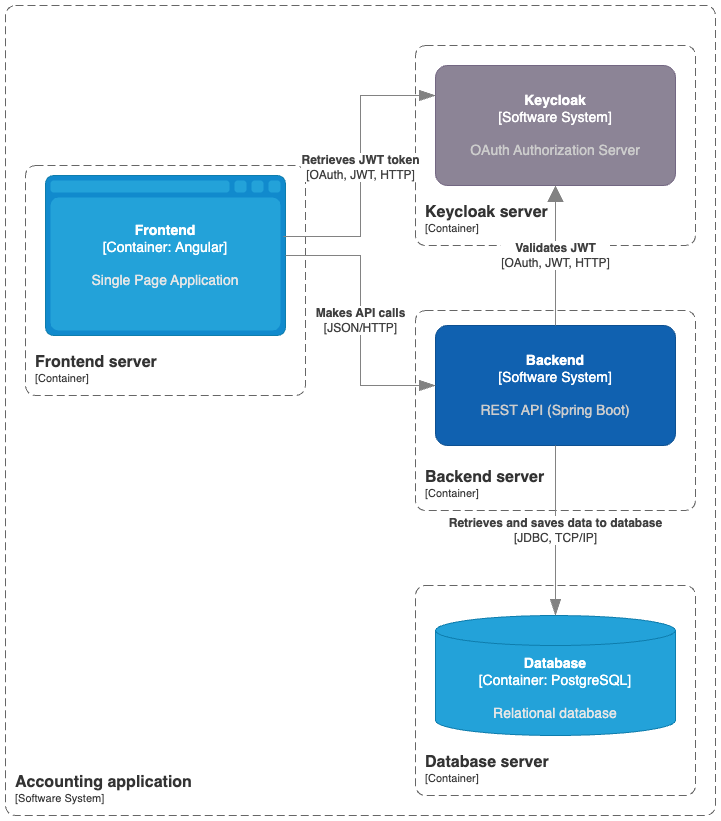

The diagram above was exported from draw.io. Its source (the exported page's mxGraphModel, read from the mxfile embedded in the PNG):
<mxGraphModel dx="954" dy="594" grid="1" gridSize="10" guides="1" tooltips="1" connect="1" arrows="1" fold="1" page="1" pageScale="1" pageWidth="827" pageHeight="1169" math="0" shadow="0">
  <root>
    <mxCell id="0" />
    <mxCell id="1" parent="0" />
    <object placeholders="1" c4Name="Accounting application" c4Type="SystemScopeBoundary" c4Application="Software System" label="&lt;font style=&quot;font-size: 16px&quot;&gt;&lt;b&gt;&lt;div style=&quot;text-align: left&quot;&gt;%c4Name%&lt;/div&gt;&lt;/b&gt;&lt;/font&gt;&lt;div style=&quot;text-align: left&quot;&gt;[%c4Application%]&lt;/div&gt;" id="bFgSfdaMYXy7KnlAWPRf-13">
      <mxCell style="rounded=1;fontSize=11;whiteSpace=wrap;html=1;dashed=1;arcSize=20;fillColor=none;strokeColor=#666666;fontColor=#333333;labelBackgroundColor=none;align=left;verticalAlign=bottom;labelBorderColor=none;spacingTop=0;spacing=10;dashPattern=8 4;metaEdit=1;rotatable=0;perimeter=rectanglePerimeter;noLabel=0;labelPadding=0;allowArrows=0;connectable=0;expand=0;recursiveResize=0;editable=1;pointerEvents=0;absoluteArcSize=1;points=[[0.25,0,0],[0.5,0,0],[0.75,0,0],[1,0.25,0],[1,0.5,0],[1,0.75,0],[0.75,1,0],[0.5,1,0],[0.25,1,0],[0,0.75,0],[0,0.5,0],[0,0.25,0]];" parent="1" vertex="1">
        <mxGeometry x="20" y="40" width="710" height="810" as="geometry" />
      </mxCell>
    </object>
    <object placeholders="1" c4Name="Backend server" c4Type="ContainerScopeBoundary" c4Application="Container" label="&lt;font style=&quot;font-size: 16px&quot;&gt;&lt;b&gt;&lt;div style=&quot;text-align: left&quot;&gt;%c4Name%&lt;/div&gt;&lt;/b&gt;&lt;/font&gt;&lt;div style=&quot;text-align: left&quot;&gt;[%c4Application%]&lt;/div&gt;" id="bFgSfdaMYXy7KnlAWPRf-14">
      <mxCell style="rounded=1;fontSize=11;whiteSpace=wrap;html=1;dashed=1;arcSize=20;fillColor=none;strokeColor=#666666;fontColor=#333333;labelBackgroundColor=none;align=left;verticalAlign=bottom;labelBorderColor=none;spacingTop=0;spacing=10;dashPattern=8 4;metaEdit=1;rotatable=0;perimeter=rectanglePerimeter;noLabel=0;labelPadding=0;allowArrows=0;connectable=0;expand=0;recursiveResize=0;editable=1;pointerEvents=0;absoluteArcSize=1;points=[[0.25,0,0],[0.5,0,0],[0.75,0,0],[1,0.25,0],[1,0.5,0],[1,0.75,0],[0.75,1,0],[0.5,1,0],[0.25,1,0],[0,0.75,0],[0,0.5,0],[0,0.25,0]];" parent="1" vertex="1">
        <mxGeometry x="430" y="345" width="280" height="200" as="geometry" />
      </mxCell>
    </object>
    <object placeholders="1" c4Name="Frontend server" c4Type="ContainerScopeBoundary" c4Application="Container" label="&lt;font style=&quot;font-size: 16px&quot;&gt;&lt;b&gt;&lt;div style=&quot;text-align: left&quot;&gt;%c4Name%&lt;/div&gt;&lt;/b&gt;&lt;/font&gt;&lt;div style=&quot;text-align: left&quot;&gt;[%c4Application%]&lt;/div&gt;" id="bFgSfdaMYXy7KnlAWPRf-15">
      <mxCell style="rounded=1;fontSize=11;whiteSpace=wrap;html=1;dashed=1;arcSize=20;fillColor=none;strokeColor=#666666;fontColor=#333333;labelBackgroundColor=none;align=left;verticalAlign=bottom;labelBorderColor=none;spacingTop=0;spacing=10;dashPattern=8 4;metaEdit=1;rotatable=0;perimeter=rectanglePerimeter;noLabel=0;labelPadding=0;allowArrows=0;connectable=0;expand=0;recursiveResize=0;editable=1;pointerEvents=0;absoluteArcSize=1;points=[[0.25,0,0],[0.5,0,0],[0.75,0,0],[1,0.25,0],[1,0.5,0],[1,0.75,0],[0.75,1,0],[0.5,1,0],[0.25,1,0],[0,0.75,0],[0,0.5,0],[0,0.25,0]];" parent="1" vertex="1">
        <mxGeometry x="40" y="200" width="280" height="230" as="geometry" />
      </mxCell>
    </object>
    <object placeholders="1" c4Name="Keycloak server" c4Type="ContainerScopeBoundary" c4Application="Container" label="&lt;font style=&quot;font-size: 16px&quot;&gt;&lt;b&gt;&lt;div style=&quot;text-align: left&quot;&gt;%c4Name%&lt;/div&gt;&lt;/b&gt;&lt;/font&gt;&lt;div style=&quot;text-align: left&quot;&gt;[%c4Application%]&lt;/div&gt;" id="bFgSfdaMYXy7KnlAWPRf-16">
      <mxCell style="rounded=1;fontSize=11;whiteSpace=wrap;html=1;dashed=1;arcSize=20;fillColor=none;strokeColor=#666666;fontColor=#333333;labelBackgroundColor=none;align=left;verticalAlign=bottom;labelBorderColor=none;spacingTop=0;spacing=10;dashPattern=8 4;metaEdit=1;rotatable=0;perimeter=rectanglePerimeter;noLabel=0;labelPadding=0;allowArrows=0;connectable=0;expand=0;recursiveResize=0;editable=1;pointerEvents=0;absoluteArcSize=1;points=[[0.25,0,0],[0.5,0,0],[0.75,0,0],[1,0.25,0],[1,0.5,0],[1,0.75,0],[0.75,1,0],[0.5,1,0],[0.25,1,0],[0,0.75,0],[0,0.5,0],[0,0.25,0]];" parent="1" vertex="1">
        <mxGeometry x="430" y="80" width="280" height="200" as="geometry" />
      </mxCell>
    </object>
    <object placeholders="1" c4Type="Frontend" c4Container="Container" c4Technology="Angular" c4Description="Single Page Application" label="&lt;font style=&quot;font-size: 14px;&quot;&gt;&lt;b style=&quot;font-size: 14px;&quot;&gt;%c4Type%&lt;/b&gt;&lt;/font&gt;&lt;div style=&quot;font-size: 14px;&quot;&gt;[%c4Container%:&amp;nbsp;%c4Technology%]&lt;/div&gt;&lt;br style=&quot;font-size: 14px;&quot;&gt;&lt;div style=&quot;font-size: 14px;&quot;&gt;&lt;font style=&quot;font-size: 14px;&quot;&gt;&lt;font color=&quot;#E6E6E6&quot; style=&quot;font-size: 14px;&quot;&gt;%c4Description%&lt;/font&gt;&lt;/font&gt;&lt;/div&gt;" id="bFgSfdaMYXy7KnlAWPRf-17">
      <mxCell style="shape=mxgraph.c4.webBrowserContainer2;whiteSpace=wrap;html=1;boundedLbl=1;rounded=0;labelBackgroundColor=none;strokeColor=#118ACD;fillColor=#23A2D9;strokeColor=#118ACD;strokeColor2=#0E7DAD;fontSize=14;fontColor=#ffffff;align=center;metaEdit=1;points=[[0.5,0,0],[1,0.25,0],[1,0.5,0],[1,0.75,0],[0.5,1,0],[0,0.75,0],[0,0.5,0],[0,0.25,0]];resizable=0;" parent="1" vertex="1">
        <mxGeometry x="60" y="210" width="240" height="160" as="geometry" />
      </mxCell>
    </object>
    <object placeholders="1" c4Name="Backend" c4Type="Software System" c4Description="REST API (Spring Boot)" label="&lt;font style=&quot;font-size: 14px;&quot;&gt;&lt;b style=&quot;font-size: 14px;&quot;&gt;%c4Name%&lt;/b&gt;&lt;/font&gt;&lt;div style=&quot;font-size: 14px;&quot;&gt;[%c4Type%]&lt;/div&gt;&lt;br style=&quot;font-size: 14px;&quot;&gt;&lt;div style=&quot;font-size: 14px;&quot;&gt;&lt;font style=&quot;font-size: 14px;&quot;&gt;&lt;font color=&quot;#cccccc&quot; style=&quot;font-size: 14px;&quot;&gt;%c4Description%&lt;/font&gt;&lt;/font&gt;&lt;/div&gt;" id="bFgSfdaMYXy7KnlAWPRf-18">
      <mxCell style="rounded=1;whiteSpace=wrap;html=1;labelBackgroundColor=none;fillColor=#1061B0;fontColor=#ffffff;align=center;arcSize=10;strokeColor=#0D5091;metaEdit=1;resizable=0;points=[[0.25,0,0],[0.5,0,0],[0.75,0,0],[1,0.25,0],[1,0.5,0],[1,0.75,0],[0.75,1,0],[0.5,1,0],[0.25,1,0],[0,0.75,0],[0,0.5,0],[0,0.25,0]];fontSize=14;" parent="1" vertex="1">
        <mxGeometry x="450" y="360" width="240" height="120" as="geometry" />
      </mxCell>
    </object>
    <object placeholders="1" c4Type="Relationship" c4Technology="JSON/HTTP" c4Description="Makes API calls" label="&lt;div style=&quot;text-align: left; font-size: 12px;&quot;&gt;&lt;div style=&quot;text-align: center; font-size: 12px;&quot;&gt;&lt;b style=&quot;font-size: 12px;&quot;&gt;%c4Description%&lt;/b&gt;&lt;/div&gt;&lt;div style=&quot;text-align: center; font-size: 12px;&quot;&gt;[%c4Technology%]&lt;/div&gt;&lt;/div&gt;" id="bFgSfdaMYXy7KnlAWPRf-21">
      <mxCell style="endArrow=blockThin;html=1;fontSize=12;fontColor=#404040;strokeWidth=1;endFill=1;strokeColor=#828282;elbow=vertical;metaEdit=1;endSize=14;startSize=14;jumpStyle=arc;jumpSize=16;rounded=0;edgeStyle=orthogonalEdgeStyle;entryX=0;entryY=0.5;entryDx=0;entryDy=0;entryPerimeter=0;" parent="1" source="bFgSfdaMYXy7KnlAWPRf-17" target="bFgSfdaMYXy7KnlAWPRf-18" edge="1">
        <mxGeometry width="240" relative="1" as="geometry">
          <mxPoint x="320" y="210" as="sourcePoint" />
          <mxPoint x="560" y="210" as="targetPoint" />
        </mxGeometry>
      </mxCell>
    </object>
    <object placeholders="1" c4Name="Keycloak" c4Type="Software System" c4Description="OAuth Authorization Server" label="&lt;font style=&quot;font-size: 14px;&quot;&gt;&lt;b style=&quot;font-size: 14px;&quot;&gt;%c4Name%&lt;/b&gt;&lt;/font&gt;&lt;div style=&quot;font-size: 14px;&quot;&gt;[%c4Type%]&lt;/div&gt;&lt;br style=&quot;font-size: 14px;&quot;&gt;&lt;div style=&quot;font-size: 14px;&quot;&gt;&lt;font style=&quot;font-size: 14px;&quot;&gt;&lt;font color=&quot;#cccccc&quot; style=&quot;font-size: 14px;&quot;&gt;%c4Description%&lt;/font&gt;&lt;/font&gt;&lt;/div&gt;" id="bFgSfdaMYXy7KnlAWPRf-28">
      <mxCell style="rounded=1;whiteSpace=wrap;html=1;labelBackgroundColor=none;fillColor=#8C8496;fontColor=#ffffff;align=center;arcSize=10;strokeColor=#736782;metaEdit=1;resizable=0;points=[[0.25,0,0],[0.5,0,0],[0.75,0,0],[1,0.25,0],[1,0.5,0],[1,0.75,0],[0.75,1,0],[0.5,1,0],[0.25,1,0],[0,0.75,0],[0,0.5,0],[0,0.25,0]];fontSize=14;" parent="1" vertex="1">
        <mxGeometry x="450" y="100" width="240" height="120" as="geometry" />
      </mxCell>
    </object>
    <object placeholders="1" c4Type="Relationship" c4Technology="OAuth, JWT, HTTP" c4Description="Validates JWT" label="&lt;div style=&quot;text-align: left; font-size: 12px;&quot;&gt;&lt;div style=&quot;text-align: center; font-size: 12px;&quot;&gt;&lt;b style=&quot;font-size: 12px;&quot;&gt;%c4Description%&lt;/b&gt;&lt;/div&gt;&lt;div style=&quot;text-align: center; font-size: 12px;&quot;&gt;[%c4Technology%]&lt;/div&gt;&lt;/div&gt;" id="bFgSfdaMYXy7KnlAWPRf-29">
      <mxCell style="endArrow=none;html=1;fontSize=12;fontColor=#404040;strokeWidth=1;endFill=0;strokeColor=#828282;elbow=vertical;metaEdit=1;endSize=14;startSize=14;jumpStyle=arc;jumpSize=16;rounded=0;edgeStyle=orthogonalEdgeStyle;startArrow=block;startFill=1;" parent="1" source="bFgSfdaMYXy7KnlAWPRf-28" target="bFgSfdaMYXy7KnlAWPRf-18" edge="1">
        <mxGeometry width="240" relative="1" as="geometry">
          <mxPoint x="180" y="480" as="sourcePoint" />
          <mxPoint x="420" y="480" as="targetPoint" />
        </mxGeometry>
      </mxCell>
    </object>
    <object placeholders="1" c4Type="Relationship" c4Technology="OAuth, JWT, HTTP" c4Description="Retrieves JWT token" label="&lt;div style=&quot;text-align: left; font-size: 12px;&quot;&gt;&lt;div style=&quot;text-align: center; font-size: 12px;&quot;&gt;&lt;b style=&quot;font-size: 12px;&quot;&gt;%c4Description%&lt;/b&gt;&lt;/div&gt;&lt;div style=&quot;text-align: center; font-size: 12px;&quot;&gt;[%c4Technology%]&lt;/div&gt;&lt;/div&gt;" id="bFgSfdaMYXy7KnlAWPRf-30">
      <mxCell style="endArrow=blockThin;html=1;fontSize=12;fontColor=#404040;strokeWidth=1;endFill=1;strokeColor=#828282;elbow=vertical;metaEdit=1;endSize=14;startSize=14;jumpStyle=arc;jumpSize=16;rounded=0;edgeStyle=orthogonalEdgeStyle;exitX=0.992;exitY=0.381;exitDx=0;exitDy=0;exitPerimeter=0;entryX=0;entryY=0.25;entryDx=0;entryDy=0;entryPerimeter=0;" parent="1" source="bFgSfdaMYXy7KnlAWPRf-17" target="bFgSfdaMYXy7KnlAWPRf-28" edge="1">
        <mxGeometry width="240" relative="1" as="geometry">
          <mxPoint x="110" y="470" as="sourcePoint" />
          <mxPoint x="350" y="470" as="targetPoint" />
        </mxGeometry>
      </mxCell>
    </object>
    <object placeholders="1" c4Type="Database" c4Container="Container" c4Technology="PostgreSQL" c4Description="Relational database" label="&lt;font style=&quot;font-size: 14px;&quot;&gt;&lt;b style=&quot;font-size: 14px;&quot;&gt;%c4Type%&lt;/b&gt;&lt;/font&gt;&lt;div style=&quot;font-size: 14px;&quot;&gt;[%c4Container%:&amp;nbsp;%c4Technology%]&lt;/div&gt;&lt;br style=&quot;font-size: 14px;&quot;&gt;&lt;div style=&quot;font-size: 14px;&quot;&gt;&lt;font style=&quot;font-size: 14px;&quot;&gt;&lt;font color=&quot;#E6E6E6&quot; style=&quot;font-size: 14px;&quot;&gt;%c4Description%&lt;/font&gt;&lt;/font&gt;&lt;/div&gt;" id="bFgSfdaMYXy7KnlAWPRf-31">
      <mxCell style="shape=cylinder3;size=15;whiteSpace=wrap;html=1;boundedLbl=1;rounded=0;labelBackgroundColor=none;fillColor=#23A2D9;fontSize=14;fontColor=#ffffff;align=center;strokeColor=#0E7DAD;metaEdit=1;points=[[0.5,0,0],[1,0.25,0],[1,0.5,0],[1,0.75,0],[0.5,1,0],[0,0.75,0],[0,0.5,0],[0,0.25,0]];resizable=0;" parent="1" vertex="1">
        <mxGeometry x="450" y="650" width="240" height="120" as="geometry" />
      </mxCell>
    </object>
    <object placeholders="1" c4Type="Relationship" c4Technology="JDBC, TCP/IP" c4Description="Retrieves and saves data to database" label="&lt;div style=&quot;text-align: left; font-size: 12px;&quot;&gt;&lt;div style=&quot;text-align: center; font-size: 12px;&quot;&gt;&lt;b style=&quot;font-size: 12px;&quot;&gt;%c4Description%&lt;/b&gt;&lt;/div&gt;&lt;div style=&quot;text-align: center; font-size: 12px;&quot;&gt;[%c4Technology%]&lt;/div&gt;&lt;/div&gt;" id="bFgSfdaMYXy7KnlAWPRf-32">
      <mxCell style="endArrow=blockThin;html=1;fontSize=12;fontColor=#404040;strokeWidth=1;endFill=1;strokeColor=#828282;elbow=vertical;metaEdit=1;endSize=14;startSize=14;jumpStyle=arc;jumpSize=16;rounded=0;edgeStyle=orthogonalEdgeStyle;entryX=0.5;entryY=0;entryDx=0;entryDy=0;entryPerimeter=0;" parent="1" source="bFgSfdaMYXy7KnlAWPRf-18" target="bFgSfdaMYXy7KnlAWPRf-31" edge="1">
        <mxGeometry width="240" relative="1" as="geometry">
          <mxPoint x="190" y="510" as="sourcePoint" />
          <mxPoint x="430" y="510" as="targetPoint" />
        </mxGeometry>
      </mxCell>
    </object>
    <object placeholders="1" c4Name="Database server" c4Type="ContainerScopeBoundary" c4Application="Container" label="&lt;font style=&quot;font-size: 16px&quot;&gt;&lt;b&gt;&lt;div style=&quot;text-align: left&quot;&gt;%c4Name%&lt;/div&gt;&lt;/b&gt;&lt;/font&gt;&lt;div style=&quot;text-align: left&quot;&gt;[%c4Application%]&lt;/div&gt;" id="UuK587BGQEkCnjJ8fELA-1">
      <mxCell style="rounded=1;fontSize=11;whiteSpace=wrap;html=1;dashed=1;arcSize=20;fillColor=none;strokeColor=#666666;fontColor=#333333;labelBackgroundColor=none;align=left;verticalAlign=bottom;labelBorderColor=none;spacingTop=0;spacing=10;dashPattern=8 4;metaEdit=1;rotatable=0;perimeter=rectanglePerimeter;noLabel=0;labelPadding=0;allowArrows=0;connectable=0;expand=0;recursiveResize=0;editable=1;pointerEvents=0;absoluteArcSize=1;points=[[0.25,0,0],[0.5,0,0],[0.75,0,0],[1,0.25,0],[1,0.5,0],[1,0.75,0],[0.75,1,0],[0.5,1,0],[0.25,1,0],[0,0.75,0],[0,0.5,0],[0,0.25,0]];" parent="1" vertex="1">
        <mxGeometry x="430" y="620" width="280" height="210" as="geometry" />
      </mxCell>
    </object>
  </root>
</mxGraphModel>